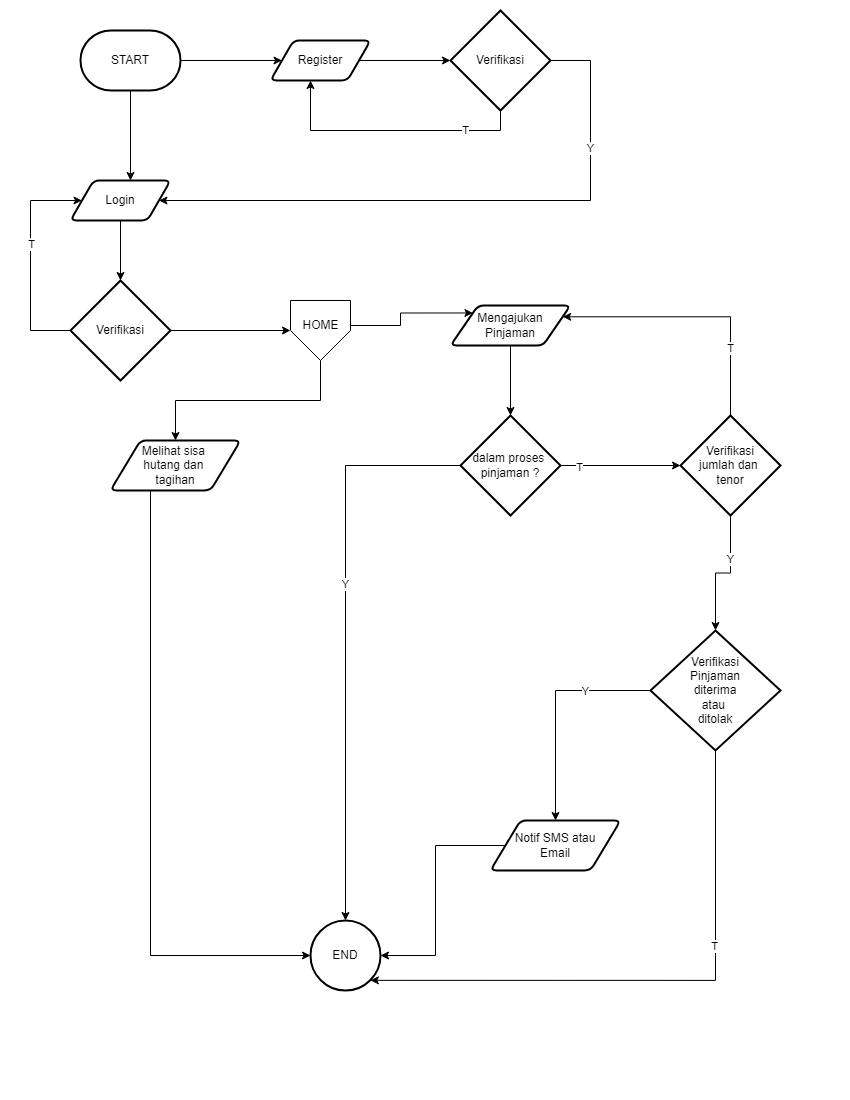

The diagram above was exported from draw.io. Its source (the exported page's mxGraphModel, read from the mxfile embedded in the PNG):
<mxGraphModel dx="1434" dy="706" grid="1" gridSize="10" guides="1" tooltips="1" connect="1" arrows="1" fold="1" page="1" pageScale="1" pageWidth="850" pageHeight="1100" math="0" shadow="0">
  <root>
    <mxCell id="0" />
    <mxCell id="1" parent="0" />
    <mxCell id="64QHEPfOKEQ6QZUwmmPK-10" style="edgeStyle=orthogonalEdgeStyle;rounded=0;orthogonalLoop=1;jettySize=auto;html=1;entryX=0;entryY=0.5;entryDx=0;entryDy=0;" parent="1" source="64QHEPfOKEQ6QZUwmmPK-1" target="64QHEPfOKEQ6QZUwmmPK-3" edge="1">
      <mxGeometry relative="1" as="geometry" />
    </mxCell>
    <mxCell id="64QHEPfOKEQ6QZUwmmPK-11" style="edgeStyle=orthogonalEdgeStyle;rounded=0;orthogonalLoop=1;jettySize=auto;html=1;entryX=0.6;entryY=0;entryDx=0;entryDy=0;entryPerimeter=0;" parent="1" source="64QHEPfOKEQ6QZUwmmPK-1" target="64QHEPfOKEQ6QZUwmmPK-2" edge="1">
      <mxGeometry relative="1" as="geometry" />
    </mxCell>
    <mxCell id="64QHEPfOKEQ6QZUwmmPK-1" value="START" style="strokeWidth=2;html=1;shape=mxgraph.flowchart.terminator;whiteSpace=wrap;" parent="1" vertex="1">
      <mxGeometry x="80" y="30" width="100" height="60" as="geometry" />
    </mxCell>
    <mxCell id="64QHEPfOKEQ6QZUwmmPK-14" style="edgeStyle=orthogonalEdgeStyle;rounded=0;orthogonalLoop=1;jettySize=auto;html=1;entryX=0.5;entryY=0;entryDx=0;entryDy=0;entryPerimeter=0;" parent="1" source="64QHEPfOKEQ6QZUwmmPK-2" target="64QHEPfOKEQ6QZUwmmPK-13" edge="1">
      <mxGeometry relative="1" as="geometry" />
    </mxCell>
    <mxCell id="64QHEPfOKEQ6QZUwmmPK-2" value="Login" style="shape=parallelogram;html=1;strokeWidth=2;perimeter=parallelogramPerimeter;whiteSpace=wrap;rounded=1;arcSize=12;size=0.23;" parent="1" vertex="1">
      <mxGeometry x="70" y="180" width="100" height="40" as="geometry" />
    </mxCell>
    <mxCell id="64QHEPfOKEQ6QZUwmmPK-12" style="edgeStyle=orthogonalEdgeStyle;rounded=0;orthogonalLoop=1;jettySize=auto;html=1;entryX=0;entryY=0.5;entryDx=0;entryDy=0;entryPerimeter=0;" parent="1" source="64QHEPfOKEQ6QZUwmmPK-3" target="64QHEPfOKEQ6QZUwmmPK-9" edge="1">
      <mxGeometry relative="1" as="geometry" />
    </mxCell>
    <mxCell id="64QHEPfOKEQ6QZUwmmPK-3" value="Register" style="shape=parallelogram;html=1;strokeWidth=2;perimeter=parallelogramPerimeter;whiteSpace=wrap;rounded=1;arcSize=12;size=0.23;" parent="1" vertex="1">
      <mxGeometry x="270" y="40" width="100" height="40" as="geometry" />
    </mxCell>
    <mxCell id="64QHEPfOKEQ6QZUwmmPK-8" value="END" style="strokeWidth=2;html=1;shape=mxgraph.flowchart.start_2;whiteSpace=wrap;" parent="1" vertex="1">
      <mxGeometry x="310" y="920" width="70" height="70" as="geometry" />
    </mxCell>
    <mxCell id="64QHEPfOKEQ6QZUwmmPK-16" style="edgeStyle=orthogonalEdgeStyle;rounded=0;orthogonalLoop=1;jettySize=auto;html=1;entryX=0.4;entryY=1;entryDx=0;entryDy=0;entryPerimeter=0;" parent="1" source="64QHEPfOKEQ6QZUwmmPK-9" target="64QHEPfOKEQ6QZUwmmPK-3" edge="1">
      <mxGeometry relative="1" as="geometry">
        <Array as="points">
          <mxPoint x="500" y="130" />
          <mxPoint x="310" y="130" />
        </Array>
      </mxGeometry>
    </mxCell>
    <mxCell id="64QHEPfOKEQ6QZUwmmPK-19" value="T" style="edgeLabel;html=1;align=center;verticalAlign=middle;resizable=0;points=[];" parent="64QHEPfOKEQ6QZUwmmPK-16" connectable="0" vertex="1">
      <mxGeometry x="-0.5692" y="-1" relative="1" as="geometry">
        <mxPoint as="offset" />
      </mxGeometry>
    </mxCell>
    <mxCell id="64QHEPfOKEQ6QZUwmmPK-27" style="edgeStyle=orthogonalEdgeStyle;rounded=0;orthogonalLoop=1;jettySize=auto;html=1;entryX=1;entryY=0.5;entryDx=0;entryDy=0;" parent="1" source="64QHEPfOKEQ6QZUwmmPK-9" target="64QHEPfOKEQ6QZUwmmPK-2" edge="1">
      <mxGeometry relative="1" as="geometry">
        <Array as="points">
          <mxPoint x="590" y="60" />
          <mxPoint x="590" y="200" />
        </Array>
      </mxGeometry>
    </mxCell>
    <mxCell id="64QHEPfOKEQ6QZUwmmPK-28" value="Y" style="edgeLabel;html=1;align=center;verticalAlign=middle;resizable=0;points=[];" parent="64QHEPfOKEQ6QZUwmmPK-27" connectable="0" vertex="1">
      <mxGeometry x="-0.5846" y="-1" relative="1" as="geometry">
        <mxPoint as="offset" />
      </mxGeometry>
    </mxCell>
    <mxCell id="64QHEPfOKEQ6QZUwmmPK-9" value="Verifikasi" style="strokeWidth=2;html=1;shape=mxgraph.flowchart.decision;whiteSpace=wrap;" parent="1" vertex="1">
      <mxGeometry x="450" y="10" width="100" height="100" as="geometry" />
    </mxCell>
    <mxCell id="64QHEPfOKEQ6QZUwmmPK-15" style="edgeStyle=orthogonalEdgeStyle;rounded=0;orthogonalLoop=1;jettySize=auto;html=1;entryX=0;entryY=0.5;entryDx=0;entryDy=0;" parent="1" source="64QHEPfOKEQ6QZUwmmPK-13" target="64QHEPfOKEQ6QZUwmmPK-2" edge="1">
      <mxGeometry relative="1" as="geometry">
        <Array as="points">
          <mxPoint x="30" y="330" />
          <mxPoint x="30" y="200" />
        </Array>
      </mxGeometry>
    </mxCell>
    <mxCell id="64QHEPfOKEQ6QZUwmmPK-21" value="T" style="edgeLabel;html=1;align=center;verticalAlign=middle;resizable=0;points=[];" parent="64QHEPfOKEQ6QZUwmmPK-15" connectable="0" vertex="1">
      <mxGeometry x="0.1467" relative="1" as="geometry">
        <mxPoint as="offset" />
      </mxGeometry>
    </mxCell>
    <mxCell id="64QHEPfOKEQ6QZUwmmPK-34" style="edgeStyle=orthogonalEdgeStyle;rounded=0;orthogonalLoop=1;jettySize=auto;html=1;entryX=0;entryY=0.5;entryDx=0;entryDy=0;" parent="1" source="64QHEPfOKEQ6QZUwmmPK-13" target="64QHEPfOKEQ6QZUwmmPK-33" edge="1">
      <mxGeometry relative="1" as="geometry" />
    </mxCell>
    <mxCell id="64QHEPfOKEQ6QZUwmmPK-13" value="Verifikasi" style="strokeWidth=2;html=1;shape=mxgraph.flowchart.decision;whiteSpace=wrap;" parent="1" vertex="1">
      <mxGeometry x="70" y="280" width="100" height="100" as="geometry" />
    </mxCell>
    <mxCell id="64QHEPfOKEQ6QZUwmmPK-43" style="edgeStyle=orthogonalEdgeStyle;rounded=0;orthogonalLoop=1;jettySize=auto;html=1;entryX=0.5;entryY=0;entryDx=0;entryDy=0;entryPerimeter=0;" parent="1" source="64QHEPfOKEQ6QZUwmmPK-29" target="64QHEPfOKEQ6QZUwmmPK-41" edge="1">
      <mxGeometry relative="1" as="geometry" />
    </mxCell>
    <mxCell id="64QHEPfOKEQ6QZUwmmPK-29" value="Mengajukan Pinjaman" style="shape=parallelogram;html=1;strokeWidth=2;perimeter=parallelogramPerimeter;whiteSpace=wrap;rounded=1;arcSize=12;size=0.23;" parent="1" vertex="1">
      <mxGeometry x="450" y="305" width="120" height="40" as="geometry" />
    </mxCell>
    <mxCell id="64QHEPfOKEQ6QZUwmmPK-36" style="edgeStyle=orthogonalEdgeStyle;rounded=0;orthogonalLoop=1;jettySize=auto;html=1;exitX=0.5;exitY=1;exitDx=0;exitDy=0;" parent="1" source="64QHEPfOKEQ6QZUwmmPK-33" target="64QHEPfOKEQ6QZUwmmPK-35" edge="1">
      <mxGeometry relative="1" as="geometry" />
    </mxCell>
    <mxCell id="64QHEPfOKEQ6QZUwmmPK-33" value="" style="verticalLabelPosition=bottom;verticalAlign=top;html=1;shape=offPageConnector;rounded=0;size=0.5;" parent="1" vertex="1">
      <mxGeometry x="290" y="300" width="60" height="60" as="geometry" />
    </mxCell>
    <mxCell id="64QHEPfOKEQ6QZUwmmPK-40" style="edgeStyle=orthogonalEdgeStyle;rounded=0;orthogonalLoop=1;jettySize=auto;html=1;entryX=0;entryY=0.5;entryDx=0;entryDy=0;entryPerimeter=0;" parent="1" source="64QHEPfOKEQ6QZUwmmPK-35" target="64QHEPfOKEQ6QZUwmmPK-8" edge="1">
      <mxGeometry relative="1" as="geometry">
        <Array as="points">
          <mxPoint x="150" y="955" />
        </Array>
      </mxGeometry>
    </mxCell>
    <mxCell id="64QHEPfOKEQ6QZUwmmPK-35" value="Melihat sisa&amp;nbsp;&lt;br&gt;hutang dan&amp;nbsp;&lt;br&gt;tagihan" style="shape=parallelogram;html=1;strokeWidth=2;perimeter=parallelogramPerimeter;whiteSpace=wrap;rounded=1;arcSize=12;size=0.23;" parent="1" vertex="1">
      <mxGeometry x="110" y="440" width="130" height="50" as="geometry" />
    </mxCell>
    <mxCell id="64QHEPfOKEQ6QZUwmmPK-39" style="edgeStyle=orthogonalEdgeStyle;rounded=0;orthogonalLoop=1;jettySize=auto;html=1;entryX=0;entryY=0;entryDx=0;entryDy=0;" parent="1" source="64QHEPfOKEQ6QZUwmmPK-37" target="64QHEPfOKEQ6QZUwmmPK-29" edge="1">
      <mxGeometry relative="1" as="geometry" />
    </mxCell>
    <mxCell id="64QHEPfOKEQ6QZUwmmPK-37" value="HOME" style="text;html=1;align=center;verticalAlign=middle;resizable=0;points=[];autosize=1;strokeColor=none;fillColor=none;" parent="1" vertex="1">
      <mxGeometry x="290" y="310" width="60" height="30" as="geometry" />
    </mxCell>
    <mxCell id="64QHEPfOKEQ6QZUwmmPK-42" style="edgeStyle=orthogonalEdgeStyle;rounded=0;orthogonalLoop=1;jettySize=auto;html=1;entryX=0.5;entryY=0;entryDx=0;entryDy=0;entryPerimeter=0;" parent="1" source="64QHEPfOKEQ6QZUwmmPK-41" target="64QHEPfOKEQ6QZUwmmPK-8" edge="1">
      <mxGeometry relative="1" as="geometry" />
    </mxCell>
    <mxCell id="64QHEPfOKEQ6QZUwmmPK-46" value="Y" style="edgeLabel;html=1;align=center;verticalAlign=middle;resizable=0;points=[];" parent="64QHEPfOKEQ6QZUwmmPK-42" connectable="0" vertex="1">
      <mxGeometry x="-0.1829" y="-1" relative="1" as="geometry">
        <mxPoint as="offset" />
      </mxGeometry>
    </mxCell>
    <mxCell id="64QHEPfOKEQ6QZUwmmPK-47" style="edgeStyle=orthogonalEdgeStyle;rounded=0;orthogonalLoop=1;jettySize=auto;html=1;entryX=0;entryY=0.5;entryDx=0;entryDy=0;entryPerimeter=0;" parent="1" source="64QHEPfOKEQ6QZUwmmPK-41" target="64QHEPfOKEQ6QZUwmmPK-45" edge="1">
      <mxGeometry relative="1" as="geometry" />
    </mxCell>
    <mxCell id="64QHEPfOKEQ6QZUwmmPK-48" value="T" style="edgeLabel;html=1;align=center;verticalAlign=middle;resizable=0;points=[];" parent="64QHEPfOKEQ6QZUwmmPK-47" connectable="0" vertex="1">
      <mxGeometry x="-0.7" y="-1" relative="1" as="geometry">
        <mxPoint as="offset" />
      </mxGeometry>
    </mxCell>
    <mxCell id="64QHEPfOKEQ6QZUwmmPK-41" value="dalam proses&amp;nbsp;&lt;br&gt;pinjaman ?" style="strokeWidth=2;html=1;shape=mxgraph.flowchart.decision;whiteSpace=wrap;" parent="1" vertex="1">
      <mxGeometry x="460" y="415" width="100" height="100" as="geometry" />
    </mxCell>
    <mxCell id="64QHEPfOKEQ6QZUwmmPK-50" style="edgeStyle=orthogonalEdgeStyle;rounded=0;orthogonalLoop=1;jettySize=auto;html=1;entryX=1;entryY=0.25;entryDx=0;entryDy=0;" parent="1" source="64QHEPfOKEQ6QZUwmmPK-45" target="64QHEPfOKEQ6QZUwmmPK-29" edge="1">
      <mxGeometry relative="1" as="geometry">
        <Array as="points">
          <mxPoint x="730" y="316" />
        </Array>
      </mxGeometry>
    </mxCell>
    <mxCell id="64QHEPfOKEQ6QZUwmmPK-51" value="T" style="edgeLabel;html=1;align=center;verticalAlign=middle;resizable=0;points=[];" parent="64QHEPfOKEQ6QZUwmmPK-50" connectable="0" vertex="1">
      <mxGeometry x="-0.4897" y="1" relative="1" as="geometry">
        <mxPoint as="offset" />
      </mxGeometry>
    </mxCell>
    <mxCell id="64QHEPfOKEQ6QZUwmmPK-56" style="edgeStyle=orthogonalEdgeStyle;rounded=0;orthogonalLoop=1;jettySize=auto;html=1;entryX=0.5;entryY=0;entryDx=0;entryDy=0;entryPerimeter=0;" parent="1" source="64QHEPfOKEQ6QZUwmmPK-45" target="64QHEPfOKEQ6QZUwmmPK-58" edge="1">
      <mxGeometry relative="1" as="geometry">
        <mxPoint x="720" y="630" as="targetPoint" />
      </mxGeometry>
    </mxCell>
    <mxCell id="64QHEPfOKEQ6QZUwmmPK-57" value="Y" style="edgeLabel;html=1;align=center;verticalAlign=middle;resizable=0;points=[];" parent="64QHEPfOKEQ6QZUwmmPK-56" connectable="0" vertex="1">
      <mxGeometry x="-0.3347" y="-1" relative="1" as="geometry">
        <mxPoint as="offset" />
      </mxGeometry>
    </mxCell>
    <mxCell id="64QHEPfOKEQ6QZUwmmPK-45" value="Verifikasi&lt;br&gt;jumlah dan&amp;nbsp;&lt;br&gt;tenor" style="strokeWidth=2;html=1;shape=mxgraph.flowchart.decision;whiteSpace=wrap;" parent="1" vertex="1">
      <mxGeometry x="680" y="415" width="100" height="100" as="geometry" />
    </mxCell>
    <mxCell id="64QHEPfOKEQ6QZUwmmPK-60" style="edgeStyle=orthogonalEdgeStyle;rounded=0;orthogonalLoop=1;jettySize=auto;html=1;entryX=0.5;entryY=0;entryDx=0;entryDy=0;" parent="1" source="64QHEPfOKEQ6QZUwmmPK-58" target="64QHEPfOKEQ6QZUwmmPK-59" edge="1">
      <mxGeometry relative="1" as="geometry" />
    </mxCell>
    <mxCell id="64QHEPfOKEQ6QZUwmmPK-61" value="Y" style="edgeLabel;html=1;align=center;verticalAlign=middle;resizable=0;points=[];" parent="64QHEPfOKEQ6QZUwmmPK-60" connectable="0" vertex="1">
      <mxGeometry x="-0.4133" relative="1" as="geometry">
        <mxPoint as="offset" />
      </mxGeometry>
    </mxCell>
    <mxCell id="64QHEPfOKEQ6QZUwmmPK-63" style="edgeStyle=orthogonalEdgeStyle;rounded=0;orthogonalLoop=1;jettySize=auto;html=1;entryX=0.855;entryY=0.855;entryDx=0;entryDy=0;entryPerimeter=0;exitX=0.5;exitY=1;exitDx=0;exitDy=0;exitPerimeter=0;" parent="1" source="64QHEPfOKEQ6QZUwmmPK-58" target="64QHEPfOKEQ6QZUwmmPK-8" edge="1">
      <mxGeometry relative="1" as="geometry">
        <Array as="points">
          <mxPoint x="715" y="980" />
        </Array>
      </mxGeometry>
    </mxCell>
    <mxCell id="64QHEPfOKEQ6QZUwmmPK-64" value="T" style="edgeLabel;html=1;align=center;verticalAlign=middle;resizable=0;points=[];" parent="64QHEPfOKEQ6QZUwmmPK-63" connectable="0" vertex="1">
      <mxGeometry x="-0.3216" y="-2" relative="1" as="geometry">
        <mxPoint as="offset" />
      </mxGeometry>
    </mxCell>
    <mxCell id="64QHEPfOKEQ6QZUwmmPK-58" value="Verifikasi&lt;br&gt;Pinjaman&lt;br&gt;diterima&lt;br&gt;atau&amp;nbsp;&lt;br&gt;ditolak" style="strokeWidth=2;html=1;shape=mxgraph.flowchart.decision;whiteSpace=wrap;" parent="1" vertex="1">
      <mxGeometry x="650" y="630" width="130" height="120" as="geometry" />
    </mxCell>
    <mxCell id="64QHEPfOKEQ6QZUwmmPK-62" style="edgeStyle=orthogonalEdgeStyle;rounded=0;orthogonalLoop=1;jettySize=auto;html=1;entryX=1;entryY=0.5;entryDx=0;entryDy=0;entryPerimeter=0;" parent="1" source="64QHEPfOKEQ6QZUwmmPK-59" target="64QHEPfOKEQ6QZUwmmPK-8" edge="1">
      <mxGeometry relative="1" as="geometry" />
    </mxCell>
    <mxCell id="64QHEPfOKEQ6QZUwmmPK-59" value="Notif SMS atau&lt;br&gt;Email" style="shape=parallelogram;html=1;strokeWidth=2;perimeter=parallelogramPerimeter;whiteSpace=wrap;rounded=1;arcSize=12;size=0.23;" parent="1" vertex="1">
      <mxGeometry x="490" y="820" width="130" height="50" as="geometry" />
    </mxCell>
  </root>
</mxGraphModel>